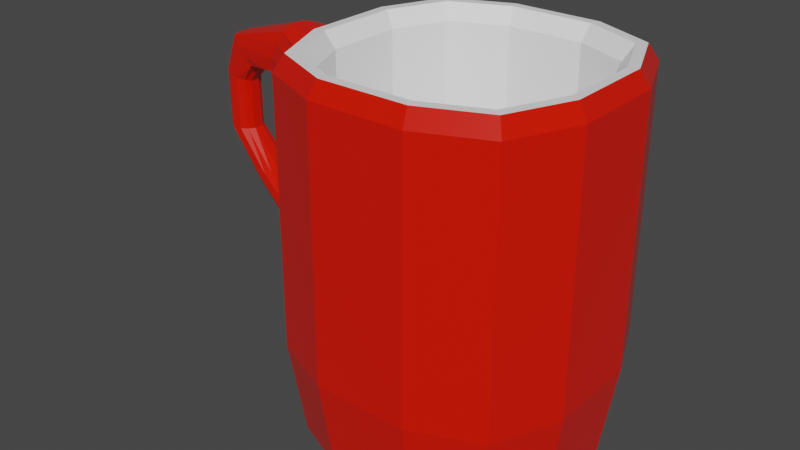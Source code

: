 # Source: DrinkingMug.blend  (saved by Blender 2.93.20; exported with 4.5.12 LTS)
import bpy
from mathutils import Matrix  # noqa: F401  (used for matrix-valued properties, if any)

bpy.ops.wm.read_factory_settings(use_empty=True)
scene = bpy.context.scene
scene.name = 'Scene'

# ---- collections
col_collection = bpy.data.collections.new('Collection'); scene.collection.children.link(col_collection)

# ---- materials (node trees are filled in below, after node groups)
mat_interactivemugmat = bpy.data.materials.new('InteractiveMugMat')
mat_interactivemugmat.use_transparent_shadow = False
mat_mugwhite = bpy.data.materials.new('MugWhite')
mat_mugwhite.use_transparent_shadow = False

# ---- material node trees
mat_interactivemugmat.use_nodes = True; mat_interactivemugmat.node_tree.nodes.clear()
_N = mat_interactivemugmat.node_tree.nodes; _L = mat_interactivemugmat.node_tree.links
n0 = _N.new('ShaderNodeBsdfPrincipled'); n0.name = 'Principled BSDF'; n0.location = (10, 300)
n0.distribution = 'GGX'
n0.subsurface_method = 'BURLEY'
n0.inputs[0].default_value = (0.8, 0.00865, 0.0, 1.0)
n0.inputs[2].default_value = 0.25
n0.inputs[3].default_value = 1.45
n0.inputs[27].default_value = (0.0, 0.0, 0.0, 1.0)
n0.inputs[28].default_value = 1.0
n1 = _N.new('ShaderNodeOutputMaterial'); n1.name = 'Material Output'; n1.location = (300, 300)
_L.new(n0.outputs[0], n1.inputs[0])
n1.is_active_output = True
mat_mugwhite.use_nodes = True; mat_mugwhite.node_tree.nodes.clear()
_N = mat_mugwhite.node_tree.nodes; _L = mat_mugwhite.node_tree.links
n0 = _N.new('ShaderNodeBsdfPrincipled'); n0.name = 'Principled BSDF'; n0.location = (10, 300)
n0.distribution = 'GGX'
n0.subsurface_method = 'BURLEY'
n0.inputs[0].default_value = (1.0, 1.0, 1.0, 1.0)
n0.inputs[2].default_value = 0.25
n0.inputs[3].default_value = 1.45
n0.inputs[27].default_value = (0.0, 0.0, 0.0, 1.0)
n0.inputs[28].default_value = 1.0
n1 = _N.new('ShaderNodeOutputMaterial'); n1.name = 'Material Output'; n1.location = (300, 300)
_L.new(n0.outputs[0], n1.inputs[0])
n1.is_active_output = True

# ---- world
world_world = bpy.data.worlds.new('World'); scene.world = world_world
world_world.use_nodes = True; world_world.node_tree.nodes.clear()
_N = world_world.node_tree.nodes; _L = world_world.node_tree.links
n0 = _N.new('ShaderNodeOutputWorld'); n0.name = 'World Output'; n0.location = (300, 300)
n1 = _N.new('ShaderNodeBackground'); n1.name = 'Background'; n1.location = (10, 300)
n1.inputs[0].default_value = (0.05088, 0.05088, 0.05088, 1.0)
_L.new(n1.outputs[0], n0.inputs[0])
n0.is_active_output = True
world_world.color = (0.05088, 0.05088, 0.05088)
world_world.use_sun_shadow = False
world_world.sun_shadow_jitter_overblur = 0.0

# ---- meshes
me_drinking_mug = bpy.data.meshes.new('Drinking Mug')
me_drinking_mug.from_pydata([(-0.8, -0.8, 0.0), (0.8, -0.8, 0.0), (-0.8, 0.8, 0.0), (0.8, 0.8, 0.0), (-1.0, 0.3333, 0.0), (-1.0, -0.3333, 0.0), (1.0, -0.3333, 0.0), (1.0, 0.3333, 0.0), (-0.3333, -1.0, 0.0), (0.3333, -1.0, 0.0), (0.3333, 1.0, 0.0), (-0.3333, 1.0, 0.0), (0.72, -0.72, 0.07001), (0.3, -0.9, 0.07001), (-0.72, -0.72, 0.07001), (-0.9, -0.3, 0.07001), (-0.8838, -0.8838, 0.7282), (0.8838, -0.8838, 0.7282), (-0.8838, 0.8838, 0.7282), (0.8838, 0.8838, 0.7282), (-1.105, 0.3682, 0.7282), (-1.105, -0.3682, 0.7282), (1.105, -0.3682, 0.7282), (1.105, 0.3682, 0.7282), (-0.3682, -1.105, 0.7282), (0.3682, -1.105, 0.7282), (0.3682, 1.105, 0.7282), (-0.3682, 1.105, 0.7282), (0.707, 0.707, 2.778), (-0.707, 0.707, 2.778), (0.707, -0.707, 2.778), (-0.707, -0.707, 2.778), (-0.8838, -0.8838, 2.778), (0.8838, -0.8838, 2.778), (-0.8838, 0.8838, 2.778), (0.8838, 0.8838, 2.778), (-1.105, 0.3682, 2.778), (-1.105, -0.3682, 2.778), (1.105, -0.3682, 2.778), (1.105, 0.3682, 2.778), (-0.3682, -1.105, 2.778), (0.3682, -1.105, 2.778), (0.3682, 1.105, 2.778), (-0.3682, 1.105, 2.778), (-0.707, -0.707, 0.2163), (0.707, -0.707, 0.2163), (-0.707, 0.707, 0.2163), (0.707, 0.707, 0.2163), (-0.8838, 0.2946, 2.778), (-0.8838, -0.2946, 2.778), (0.8838, -0.2946, 2.778), (0.8838, 0.2946, 2.778), (-0.2946, -0.8838, 2.778), (0.2946, -0.8838, 2.778), (0.2946, 0.8838, 2.778), (-0.2946, 0.8838, 2.778), (-0.8838, 0.2946, 0.2163), (-0.8838, -0.2946, 0.2163), (0.8838, -0.2946, 0.2163), (0.8838, 0.2946, 0.2163), (-0.2946, -0.8838, 0.2163), (0.2946, -0.8838, 0.2163), (0.2946, 0.8838, 0.2163), (-0.2946, 0.8838, 0.2163), (0.2946, -0.2946, 0.2163), (-0.2946, -0.2946, 0.2163), (0.2946, 0.2946, 0.2163), (-0.2946, 0.2946, 0.2163), (0.3682, -1.105, 2.683), (-0.8838, -0.8838, 2.683), (-0.3682, -1.105, 2.683), (-0.8838, 0.8838, 2.683), (-0.3682, 1.105, 2.683), (0.8838, -0.8838, 2.683), (1.105, -0.3682, 2.683), (1.105, 0.3682, 2.683), (0.8838, 0.8838, 2.683), (0.3682, 1.105, 2.683), (-1.13, 0.3314, 2.656), (-1.13, -0.3314, 2.656), (0.7659, 0.7659, 2.9), (0.8249, 0.8249, 2.9), (0.3437, -1.031, 2.9), (0.3191, -0.9574, 2.9), (-1.031, 0.3437, 2.9), (-0.9574, 0.3191, 2.9), (1.031, 0.3437, 2.9), (0.9574, 0.3191, 2.9), (-0.9574, -0.3191, 2.9), (-1.031, -0.3437, 2.9), (-0.7659, -0.7659, 2.9), (-0.8249, -0.8249, 2.9), (-0.3437, -1.031, 2.9), (-0.3191, -0.9574, 2.9), (-0.8249, 0.8249, 2.9), (-0.7659, 0.7659, 2.9), (0.3191, 0.9574, 2.9), (0.3437, 1.031, 2.9), (-0.3437, 1.031, 2.9), (-0.3191, 0.9574, 2.9), (0.7659, -0.7659, 2.9), (0.8249, -0.8249, 2.9), (1.031, -0.3437, 2.9), (0.9574, -0.3191, 2.9), (-0.8838, -0.8838, 2.194), (-0.8838, -0.8838, 1.705), (-0.8838, -0.8838, 1.217), (0.8838, -0.8838, 2.194), (0.8838, -0.8838, 1.705), (0.8838, -0.8838, 1.217), (1.105, 0.3682, 2.194), (1.105, 0.3682, 1.705), (1.105, 0.3682, 1.217), (0.8838, 0.8838, 2.194), (0.8838, 0.8838, 1.705), (0.8838, 0.8838, 1.217), (-1.13, 0.3314, 2.217), (-1.105, 0.3682, 1.705), (-1.105, 0.3682, 1.217), (0.3682, -1.105, 1.217), (0.3682, -1.105, 1.705), (0.3682, -1.105, 2.194), (-0.3682, -1.105, 1.217), (-0.3682, -1.105, 1.705), (-0.3682, -1.105, 2.194), (-0.8838, 0.8838, 1.217), (-0.8838, 0.8838, 1.705), (-0.8838, 0.8838, 2.194), (-0.3682, 1.105, 1.217), (-0.3682, 1.105, 1.705), (-0.3682, 1.105, 2.194), (1.105, -0.3682, 1.217), (1.105, -0.3682, 1.705), (1.105, -0.3682, 2.194), (0.3682, 1.105, 1.217), (0.3682, 1.105, 1.705), (0.3682, 1.105, 2.194), (-1.105, -0.3682, 1.217), (-1.105, -0.3682, 1.705), (-1.13, -0.3314, 2.217), (1.105, 0.1227, 1.054), (1.105, 0.1227, 0.891), (1.105, -0.1227, 1.054), (1.105, -0.1227, 0.891), (-1.644, -0.1591, 2.415), (-1.524, -0.1591, 2.745), (-1.524, 0.1591, 2.745), (-1.644, 0.1591, 2.415), (-0.9, -0.3, 0.0), (-0.72, -0.72, 0.0), (0.3, -0.9, 0.0), (0.72, -0.72, 0.0), (0.9, 0.3, 0.0), (0.72, 0.72, 0.0), (-0.3, 0.9, 0.0), (-0.72, 0.72, 0.0), (-0.9, 0.3, 0.0), (0.9, -0.3, 0.0), (-1.105, -0.3682, 1.054), (-1.105, -0.3682, 0.891), (-0.3, -0.9, 0.0), (0.3, 0.9, 0.0), (-0.3682, 1.105, 1.054), (-0.3682, 1.105, 0.891), (0.9, 0.3, 0.07001), (0.72, 0.72, 0.07001), (-0.3, 0.9, 0.07001), (-0.72, 0.72, 0.07001), (-0.9, 0.3, 0.07001), (0.9, -0.3, 0.07001), (-0.3, -0.3, 0.07001), (-0.3, 0.3, 0.07001), (-0.3, -0.9, 0.07001), (0.3, 0.9, 0.07001), (0.3, -0.3, 0.07001), (0.3, 0.3, 0.07001), (-1.169, 0.06137, 1.095), (-1.169, -0.1657, 1.082), (-1.169, -0.06137, 1.095), (-1.169, 0.06137, 0.8503), (-0.8838, -0.8838, 0.891), (-0.8838, -0.8838, 1.054), (0.8838, 0.8838, 0.891), (0.8838, 0.8838, 1.054), (-1.105, 0.3682, 0.891), (-1.105, 0.3682, 1.054), (-1.169, 0.1657, 0.8625), (-1.169, 0.1657, 1.082), (-1.169, -0.1657, 0.8625), (-1.169, -0.06137, 0.8503), (-0.3682, -1.105, 1.054), (-0.3682, -1.105, 0.891), (-0.8838, 0.8838, 1.054), (-0.8838, 0.8838, 0.891), (0.3682, -1.105, 1.054), (0.3682, -1.105, 0.891), (-1.169, 0.1841, 0.9317), (-1.169, 0.1841, 1.013), (-1.169, -0.1841, 1.013), (-1.169, -0.1841, 0.9317), (-1.0, 0.1111, 0.0), (-1.0, -0.1111, 0.0), (1.0, -0.1111, 0.0), (1.0, 0.1111, 0.0), (-1.105, 0.1227, 0.7282), (-1.105, -0.1227, 0.7282), (1.105, -0.1227, 0.7282), (1.105, 0.1227, 0.7282), (-1.105, 0.1227, 2.778), (-1.105, -0.1227, 2.778), (1.105, -0.1227, 2.778), (1.105, 0.1227, 2.778), (-0.8838, 0.0982, 2.778), (-0.8838, -0.0982, 2.778), (0.8838, -0.0982, 2.778), (0.8838, 0.0982, 2.778), (-0.8838, 0.0982, 0.2163), (-0.8838, -0.0982, 0.2163), (0.8838, -0.0982, 0.2163), (0.8838, 0.0982, 0.2163), (-0.2946, -0.0982, 0.2163), (-0.2946, 0.0982, 0.2163), (0.2946, -0.0982, 0.2163), (0.2946, 0.0982, 0.2163), (-1.105, -0.1227, 2.683), (-1.105, 0.1227, 2.683), (1.105, 0.1227, 2.683), (1.105, -0.1227, 2.683), (-1.031, -0.1146, 2.9), (-1.031, 0.1146, 2.9), (-0.9574, -0.1064, 2.9), (-0.9574, 0.1064, 2.9), (1.031, 0.1146, 2.9), (1.031, -0.1146, 2.9), (0.9574, 0.1064, 2.9), (0.9574, -0.1064, 2.9), (1.105, 0.1227, 1.217), (1.105, -0.1227, 1.217), (1.105, 0.1227, 1.705), (1.105, -0.1227, 1.705), (1.105, 0.1227, 2.194), (1.105, -0.1227, 2.194), (-1.105, -0.1227, 1.217), (-1.105, 0.1227, 1.217), (-1.105, -0.1227, 1.705), (-1.105, 0.1227, 1.705), (-1.105, -0.1227, 2.194), (-1.105, 0.1227, 2.194), (-1.536, -0.05892, 2.769), (-1.536, 0.05892, 2.769), (-1.67, -0.05892, 2.402), (-1.67, 0.05892, 2.402), (-0.9, 0.1, 0.0), (-0.9, -0.1, 0.0), (0.9, -0.1, 0.0), (0.9, 0.1, 0.0), (-0.9, 0.1, 0.07001), (-0.9, -0.1, 0.07001), (0.9, -0.1, 0.07001), (0.9, 0.1, 0.07001), (-0.3, -0.1, 0.07001), (-0.3, 0.1, 0.07001), (0.3, -0.1, 0.07001), (0.3, 0.1, 0.07001), (0.3682, 1.105, 1.054), (0.3682, 1.105, 0.891), (1.105, -0.3682, 1.054), (1.105, -0.3682, 0.891), (0.8838, -0.8838, 0.891), (1.105, 0.3682, 0.891), (0.8838, -0.8838, 1.054), (1.105, 0.3682, 1.054), (0.3682, -1.105, 2.357), (0.3682, -1.105, 2.52), (-0.3682, -1.105, 2.357), (-0.3682, -1.105, 2.52), (-0.8838, 0.8838, 2.357), (-0.8838, 0.8838, 2.52), (-0.3682, 1.105, 2.357), (-0.3682, 1.105, 2.52), (1.105, -0.3682, 2.357), (1.105, -0.3682, 2.52), (0.3682, 1.105, 2.357), (0.3682, 1.105, 2.52), (-1.105, -0.3682, 2.357), (-1.105, -0.3682, 2.52), (-0.8838, -0.8838, 2.52), (-0.8838, -0.8838, 2.357), (0.8838, -0.8838, 2.52), (0.8838, -0.8838, 2.357), (1.105, 0.3682, 2.52), (1.105, 0.3682, 2.357), (0.8838, 0.8838, 2.52), (0.8838, 0.8838, 2.357), (-1.105, 0.3682, 2.52), (-1.105, 0.3682, 2.357), (-1.625, -0.1768, 2.524), (-1.581, -0.1768, 2.647), (-1.581, 0.1768, 2.647), (-1.625, 0.1768, 2.524), (-2.213, 0.08613, 2.298), (-2.24, 0.03648, 2.296), (-2.213, -0.08613, 2.298), (-2.165, -0.1094, 2.273), (1.105, -0.1227, 2.357), (1.105, -0.1227, 2.52), (1.105, 0.1227, 2.357), (1.105, 0.1227, 2.52), (-1.306, -0.0491, 0.9328), (-2.073, 0.1202, 2.604), (-1.226, -0.1326, 1.151), (-1.222, -0.0491, 1.162), (-1.301, -0.1326, 0.9443), (-1.278, -0.1473, 1.009), (-2.093, 0.04451, 2.606), (-2.073, -0.1202, 2.604), (-2.033, -0.1335, 2.527), (-1.306, 0.0491, 0.9328), (-1.301, 0.1326, 0.9443), (-1.25, 0.1473, 1.086), (-1.278, 0.1473, 1.009), (-1.226, 0.1326, 1.151), (-1.222, 0.0491, 1.162), (-1.25, -0.1473, 1.086), (-2.243, -0.03928, 1.842), (-2.033, -0.08484, 1.845), (-1.999, -0.03928, 1.846), (-2.209, -0.08484, 1.842), (-2.161, -0.1178, 1.843), (-2.243, 0.03928, 1.842), (-2.209, 0.08484, 1.842), (-2.08, 0.1178, 1.845), (-2.161, 0.1178, 1.843), (-2.033, 0.08484, 1.845), (-1.999, 0.03928, 1.846), (-2.08, -0.1178, 1.845), (-1.974, 0.1335, 2.449), (-1.912, 0.1202, 2.392), (-1.914, 0.04451, 2.37), (-2.093, -0.04451, 2.606), (-1.912, -0.1202, 2.392), (-1.914, -0.04451, 2.37), (-1.974, -0.1335, 2.449), (-2.033, 0.1335, 2.527), (-2.091, 0.1094, 2.25), (-2.037, 0.08613, 2.242), (-2.016, 0.03648, 2.227), (-2.24, -0.03648, 2.296), (-2.037, -0.08613, 2.242), (-2.016, -0.03648, 2.227), (-2.091, -0.1094, 2.25), (-2.165, 0.1094, 2.273), (-1.926, -0.1007, 1.478), (-1.623, -0.1167, 1.179), (-1.95, 0.04255, 1.474), (-1.637, 0.04583, 1.171), (-1.637, -0.04583, 1.171), (-1.95, -0.04255, 1.474), (-1.5, -0.04583, 1.325), (-1.759, -0.04255, 1.553), (-1.623, 0.1167, 1.179), (-1.926, 0.1007, 1.478), (-1.759, 0.04255, 1.553), (-1.5, 0.04583, 1.325), (-1.514, 0.1167, 1.317), (-1.783, 0.1007, 1.549), (-1.886, -0.1277, 1.5), (-1.592, -0.1375, 1.222), (-1.823, 0.1277, 1.527), (-1.546, 0.1375, 1.274), (-1.592, 0.1375, 1.222), (-1.886, 0.1277, 1.5), (-1.823, -0.1277, 1.527), (-1.546, -0.1375, 1.274), (-1.514, -0.1167, 1.317), (-1.783, -0.1007, 1.549)], [], [(202, 6, 157, 254), (0, 5, 148, 149), (8, 0, 149, 160), (2, 11, 154, 155), (11, 10, 161, 154), (6, 1, 151, 157), (3, 7, 152, 153), (10, 3, 153, 161), (200, 4, 156, 252), (226, 75, 39, 211), (79, 69, 32, 37), (69, 70, 40, 32), (72, 71, 34, 43), (77, 72, 43, 42), (73, 74, 38, 33), (75, 76, 35, 39), (76, 77, 42, 35), (224, 79, 37, 209), (26, 27, 163, 265), (20, 204, 179, 186), (143, 141, 140, 142), (199, 198, 323, 313), (242, 243, 176, 178), (205, 21, 188, 189), (191, 195, 194, 190), (193, 184, 185, 192), (267, 143, 142, 266), (186, 179, 317, 318), (195, 268, 270, 194), (196, 186, 318, 320), (83, 100, 30, 53), (93, 83, 53, 52), (95, 85, 48, 29), (234, 87, 51, 215), (88, 90, 31, 49), (90, 93, 52, 31), (99, 95, 29, 55), (96, 99, 55, 54), (100, 103, 50, 30), (71, 78, 36, 34), (70, 68, 41, 40), (68, 73, 33, 41), (53, 30, 45, 61), (52, 53, 61, 60), (29, 48, 56, 46), (215, 51, 59, 219), (49, 31, 44, 57), (31, 52, 60, 44), (55, 29, 46, 63), (54, 55, 63, 62), (30, 50, 58, 45), (230, 88, 49, 213), (80, 96, 54, 28), (87, 80, 28, 51), (66, 59, 47, 62), (61, 45, 58, 64), (223, 219, 59, 66), (216, 221, 67, 56), (221, 223, 66, 67), (44, 60, 65, 57), (60, 61, 64, 65), (56, 67, 63, 46), (67, 66, 62, 63), (213, 49, 57, 217), (28, 54, 62, 47), (51, 28, 47, 59), (273, 288, 73, 68), (275, 273, 68, 70), (277, 294, 78, 71), (225, 78, 146, 249), (292, 283, 77, 76), (290, 292, 76, 75), (288, 281, 74, 73), (283, 279, 72, 77), (279, 277, 71, 72), (286, 275, 70, 69), (285, 286, 69, 79), (307, 290, 75, 226), (39, 35, 81, 86), (86, 81, 80, 87), (35, 42, 97, 81), (81, 97, 96, 80), (209, 37, 89, 228), (228, 89, 88, 230), (33, 38, 102, 101), (101, 102, 103, 100), (42, 43, 98, 97), (97, 98, 99, 96), (43, 34, 94, 98), (98, 94, 95, 99), (32, 40, 92, 91), (91, 92, 93, 90), (37, 32, 91, 89), (89, 91, 90, 88), (211, 39, 86, 232), (232, 86, 87, 234), (34, 36, 84, 94), (94, 84, 85, 95), (40, 41, 82, 92), (92, 82, 83, 93), (41, 33, 101, 82), (82, 101, 100, 83), (140, 271, 112, 236), (236, 112, 111, 238), (238, 111, 110, 240), (158, 181, 106, 137), (137, 106, 105, 138), (138, 105, 104, 139), (181, 190, 122, 106), (106, 122, 123, 105), (105, 123, 124, 104), (162, 192, 125, 128), (128, 125, 126, 129), (129, 126, 127, 130), (264, 162, 128, 134), (134, 128, 129, 135), (135, 129, 130, 136), (270, 266, 131, 109), (109, 131, 132, 108), (108, 132, 133, 107), (271, 183, 115, 112), (112, 115, 114, 111), (111, 114, 113, 110), (183, 264, 134, 115), (115, 134, 135, 114), (114, 135, 136, 113), (137, 242, 178, 177), (242, 137, 138, 244), (244, 138, 139, 246), (192, 185, 118, 125), (125, 118, 117, 126), (126, 117, 116, 127), (190, 194, 119, 122), (122, 119, 120, 123), (123, 120, 121, 124), (194, 270, 109, 119), (119, 109, 108, 120), (120, 108, 107, 121), (265, 163, 162, 264), (248, 249, 314, 339), (246, 139, 144, 250), (285, 79, 145, 297), (295, 116, 147, 299), (16, 24, 191, 180), (159, 180, 181, 158), (189, 188, 312, 308), (150, 160, 172, 13), (156, 155, 167, 168), (254, 157, 169, 258), (149, 148, 15, 14), (160, 149, 14, 172), (155, 154, 166, 167), (154, 161, 173, 166), (157, 151, 12, 169), (153, 152, 164, 165), (4, 2, 155, 156), (9, 8, 160, 150), (1, 9, 150, 151), (175, 173, 165, 164), (13, 174, 169, 12), (263, 175, 164, 259), (256, 168, 171, 261), (261, 171, 175, 263), (14, 15, 170, 172), (172, 170, 174, 13), (168, 167, 166, 171), (171, 166, 173, 175), (151, 150, 13, 12), (252, 156, 168, 256), (161, 153, 165, 173), (180, 191, 190, 181), (182, 265, 264, 183), (207, 23, 269, 141), (20, 4, 200, 204), (9, 1, 17, 25), (198, 177, 310, 323), (8, 9, 25, 24), (25, 17, 268, 195), (2, 4, 20, 18), (176, 187, 321, 322), (203, 7, 23, 207), (22, 206, 143, 267), (5, 0, 16, 21), (18, 20, 184, 193), (0, 8, 24, 16), (24, 25, 195, 191), (11, 2, 18, 27), (179, 189, 308, 317), (10, 11, 27, 26), (204, 205, 189, 179), (1, 6, 22, 17), (187, 197, 319, 321), (7, 3, 19, 23), (206, 207, 141, 143), (3, 10, 26, 19), (158, 137, 177, 198), (21, 16, 180, 159), (201, 5, 21, 205), (159, 158, 198, 199), (185, 184, 196, 197), (6, 202, 206, 22), (202, 203, 207, 206), (268, 267, 266, 270), (269, 182, 183, 271), (178, 176, 322, 311), (17, 22, 267, 268), (148, 253, 257, 15), (253, 252, 256, 257), (170, 260, 262, 174), (260, 261, 263, 262), (15, 257, 260, 170), (257, 256, 261, 260), (174, 262, 258, 169), (262, 263, 259, 258), (152, 255, 259, 164), (255, 254, 258, 259), (141, 269, 271, 140), (19, 26, 265, 182), (27, 18, 193, 163), (201, 205, 204, 200), (116, 247, 251, 147), (247, 246, 250, 251), (299, 147, 337, 336), (146, 298, 343, 309), (163, 193, 192, 162), (23, 19, 182, 269), (117, 245, 247, 116), (245, 244, 246, 247), (118, 243, 245, 117), (243, 242, 244, 245), (243, 118, 187, 176), (184, 20, 186, 196), (132, 239, 241, 133), (239, 238, 240, 241), (131, 237, 239, 132), (237, 236, 238, 239), (266, 142, 237, 131), (142, 140, 236, 237), (102, 233, 235, 103), (233, 232, 234, 235), (38, 210, 233, 102), (210, 211, 232, 233), (84, 229, 231, 85), (229, 228, 230, 231), (36, 208, 229, 84), (208, 209, 228, 229), (281, 305, 227, 74), (305, 307, 226, 227), (79, 224, 248, 145), (224, 225, 249, 248), (48, 212, 216, 56), (212, 213, 217, 216), (65, 64, 222, 220), (220, 222, 223, 221), (57, 65, 220, 217), (217, 220, 221, 216), (64, 58, 218, 222), (222, 218, 219, 223), (85, 231, 212, 48), (231, 230, 213, 212), (50, 214, 218, 58), (214, 215, 219, 218), (103, 235, 214, 50), (235, 234, 215, 214), (21, 159, 199, 188), (118, 185, 197, 187), (78, 225, 208, 36), (225, 224, 209, 208), (74, 227, 210, 38), (227, 226, 211, 210), (5, 201, 253, 148), (201, 200, 252, 253), (7, 203, 255, 152), (203, 202, 254, 255), (241, 240, 306, 304), (304, 306, 307, 305), (133, 241, 304, 280), (280, 304, 305, 281), (145, 248, 339, 315), (249, 146, 309, 314), (251, 250, 341, 338), (296, 297, 316, 342), (78, 294, 298, 146), (294, 295, 299, 298), (139, 284, 296, 144), (284, 285, 297, 296), (250, 144, 340, 341), (297, 145, 315, 316), (240, 110, 291, 306), (306, 291, 290, 307), (139, 104, 287, 284), (284, 287, 286, 285), (104, 124, 274, 287), (287, 274, 275, 286), (130, 127, 276, 278), (278, 276, 277, 279), (136, 130, 278, 282), (282, 278, 279, 283), (107, 133, 280, 289), (289, 280, 281, 288), (110, 113, 293, 291), (291, 293, 292, 290), (113, 136, 282, 293), (293, 282, 283, 292), (127, 116, 295, 276), (276, 295, 294, 277), (124, 121, 272, 274), (274, 272, 273, 275), (121, 107, 289, 272), (272, 289, 288, 273), (359, 362, 334, 326), (354, 357, 324, 329), (365, 368, 331, 333), (375, 359, 326, 325), (371, 361, 330, 332), (362, 365, 333, 334), (366, 372, 335, 328), (368, 371, 332, 331), (372, 375, 325, 335), (197, 196, 320, 319), (188, 199, 313, 312), (177, 178, 311, 310), (333, 331, 344, 345), (331, 332, 351, 344), (330, 329, 301, 300), (346, 349, 326, 334), (302, 347, 324, 327), (329, 324, 347, 301), (351, 332, 330, 300), (326, 349, 348, 325), (346, 334, 333, 345), (352, 366, 328, 327), (361, 354, 329, 330), (357, 352, 327, 324), (339, 314, 301, 347), (314, 309, 300, 301), (342, 316, 303, 350), (315, 339, 347, 302), (338, 341, 349, 346), (316, 315, 302, 303), (340, 342, 350, 348), (337, 338, 346, 345), (343, 336, 344, 351), (298, 299, 336, 343), (144, 296, 342, 340), (147, 251, 338, 337), (303, 328, 335, 350), (303, 302, 327, 328), (350, 335, 325, 348), (309, 343, 351, 300), (336, 337, 345, 344), (341, 340, 348, 349), (308, 312, 353, 356), (356, 353, 352, 357), (318, 317, 355, 360), (360, 355, 354, 361), (312, 313, 367, 353), (353, 367, 366, 352), (323, 310, 374, 373), (373, 374, 375, 372), (319, 320, 370, 369), (369, 370, 371, 368), (313, 323, 373, 367), (367, 373, 372, 366), (322, 321, 364, 363), (363, 364, 365, 362), (320, 318, 360, 370), (370, 360, 361, 371), (310, 311, 358, 374), (374, 358, 359, 375), (321, 319, 369, 364), (364, 369, 368, 365), (317, 308, 356, 355), (355, 356, 357, 354), (311, 322, 363, 358), (358, 363, 362, 359)])
me_drinking_mug.polygons.foreach_set('material_index', [1, 1, 1, 1, 1, 1, 1, 1, 1, 0, 0, 0, 0, 0, 0, 0, 0, 0, 0, 0, 0, 0, 0, 0, 0, 0, 0, 0, 0, 0, 1, 1, 1, 1, 1, 1, 1, 1, 1, 0, 0, 0, 1, 1, 1, 1, 1, 1, 1, 1, 1, 1, 1, 1, 1, 1, 1, 1, 1, 1, 1, 1, 1, 1, 1, 1, 0, 0, 0, 0, 0, 0, 0, 0, 0, 0, 0, 0, 0, 1, 0, 1, 0, 1, 0, 1, 0, 1, 0, 1, 0, 1, 0, 1, 0, 1, 0, 1, 0, 1, 0, 1, 0, 0, 0, 0, 0, 0, 0, 0, 0, 0, 0, 0, 0, 0, 0, 0, 0, 0, 0, 0, 0, 0, 0, 0, 0, 0, 0, 0, 0, 0, 0, 0, 0, 0, 0, 0, 0, 0, 0, 0, 0, 0, 0, 0, 0, 0, 0, 0, 0, 0, 0, 0, 0, 1, 1, 1, 0, 0, 0, 0, 0, 0, 0, 0, 0, 0, 0, 0, 0, 0, 0, 0, 0, 0, 0, 0, 0, 0, 0, 0, 0, 0, 0, 0, 0, 0, 0, 0, 0, 0, 0, 0, 0, 0, 0, 0, 0, 0, 0, 0, 0, 0, 0, 0, 0, 0, 0, 0, 0, 0, 0, 0, 0, 0, 0, 0, 0, 0, 0, 0, 0, 0, 0, 0, 0, 0, 0, 0, 0, 0, 0, 0, 0, 0, 0, 0, 1, 1, 0, 0, 1, 1, 0, 0, 0, 0, 0, 0, 1, 1, 1, 1, 1, 1, 1, 1, 1, 1, 1, 1, 1, 1, 0, 0, 0, 0, 0, 0, 1, 1, 1, 1, 0, 0, 0, 0, 0, 0, 0, 0, 0, 0, 0, 0, 0, 0, 0, 0, 0, 0, 0, 0, 0, 0, 0, 0, 0, 0, 0, 0, 0, 0, 0, 0, 0, 0, 0, 0, 0, 0, 0, 0, 0, 0, 0, 0, 0, 0, 0, 0, 0, 0, 0, 0, 0, 0, 0, 0, 0, 0, 0, 0, 0, 0, 0, 0, 0, 0, 0, 0, 0, 0, 0, 0, 0, 0, 0, 0, 0, 0, 0, 0, 0, 0, 0, 0, 0, 0, 0, 0, 0, 0, 0, 0, 0, 0, 0, 0, 0, 0, 0, 0, 0, 0])
_uv = me_drinking_mug.uv_layers.new(name='UVMap')
_uv.uv.foreach_set('vector', [1.0, 0.4444, 1.0, 0.3333, 1.0, 0.3333, 1.0, 0.4444, 0.0, 0.0, 0.0, 0.3333, 0.0, 0.3333, 0.0, 0.0, 0.3333, 0.0, 0.0, 0.0, 0.0, 0.0, 0.3333, 0.0, 0.0, 1.0, 0.3333, 1.0, 0.3333, 1.0, 0.0, 1.0, 0.3333, 1.0, 0.6667, 1.0, 0.6667, 1.0, 0.3333, 1.0, 1.0, 0.3333, 1.0, 0.0, 1.0, 0.0, 1.0, 0.3333, 1.0, 1.0, 1.0, 0.6667, 1.0, 0.6667, 1.0, 1.0, 0.6667, 1.0, 1.0, 1.0, 1.0, 1.0, 0.6667, 1.0, 0.0, 0.5556, 0.0, 0.6667, 0.0, 0.6667, 0.0, 0.5556, 1.0, 0.5556, 1.0, 0.6667, 1.0, 0.6667, 1.0, 0.5556, 0.0, 0.3333, 0.0, 0.0, 0.0, 0.0, 0.0, 0.3333, 0.0, 0.0, 0.3333, 0.0, 0.3333, 0.0, 0.0, 0.0, 0.3333, 1.0, 0.0, 1.0, 0.0, 1.0, 0.3333, 1.0, 0.6667, 1.0, 0.3333, 1.0, 0.3333, 1.0, 0.6667, 1.0, 1.0, 0.0, 1.0, 0.3333, 1.0, 0.3333, 1.0, 0.0, 1.0, 0.6667, 1.0, 1.0, 1.0, 1.0, 1.0, 0.6667, 1.0, 1.0, 0.6667, 1.0, 0.6667, 1.0, 1.0, 1.0, 0.0, 0.4444, 0.0, 0.3333, 0.0, 0.3333, 0.0, 0.4444, 0.6667, 1.0, 0.3333, 1.0, 0.3333, 1.0, 0.6667, 1.0, 0.0, 0.6667, 0.0, 0.5556, 0.0, 0.5556, 0.0, 0.6667, 1.0, 0.4444, 1.0, 0.5556, 1.0, 0.5556, 1.0, 0.4444, 0.0, 0.3333, 0.0, 0.3333, 0.0, 0.3333, 0.0, 0.3333, 0.0, 0.4444, 0.0, 0.5556, 0.0, 0.5556, 0.0, 0.4444, 0.0, 0.4444, 0.0, 0.3333, 0.0, 0.3333, 0.0, 0.4444, 0.3333, 0.0, 0.6667, 0.0, 0.6667, 0.0, 0.3333, 0.0, 0.0, 1.0, 0.0, 0.6667, 0.0, 0.6667, 0.0, 1.0, 1.0, 0.3333, 1.0, 0.4444, 1.0, 0.4444, 1.0, 0.3333, 0.0, 0.6667, 0.0, 0.5556, 0.0, 0.5556, 0.0, 0.6667, 0.6667, 0.0, 1.0, 0.0, 1.0, 0.0, 0.6667, 0.0, 0.0, 0.6667, 0.0, 0.6667, 0.0, 0.6667, 0.0, 0.6667, 0.6667, 0.0, 1.0, 0.0, 1.0, 0.0, 0.6667, 0.0, 0.3333, 0.0, 0.6667, 0.0, 0.6667, 0.0, 0.3333, 0.0, 0.0, 1.0, 0.0, 0.6667, 0.0, 0.6667, 0.0, 1.0, 1.0, 0.5556, 1.0, 0.6667, 1.0, 0.6667, 1.0, 0.5556, 0.0, 0.3333, 0.0, 0.0, 0.0, 0.0, 0.0, 0.3333, 0.0, 0.0, 0.3333, 0.0, 0.3333, 0.0, 0.0, 0.0, 0.3333, 1.0, 0.0, 1.0, 0.0, 1.0, 0.3333, 1.0, 0.6667, 1.0, 0.3333, 1.0, 0.3333, 1.0, 0.6667, 1.0, 1.0, 0.0, 1.0, 0.3333, 1.0, 0.3333, 1.0, 0.0, 0.0, 1.0, 0.0, 0.6667, 0.0, 0.6667, 0.0, 1.0, 0.3333, 0.0, 0.6667, 0.0, 0.6667, 0.0, 0.3333, 0.0, 0.6667, 0.0, 1.0, 0.0, 1.0, 0.0, 0.6667, 0.0, 0.6667, 0.0, 1.0, 0.0, 1.0, 0.0, 0.6667, 0.0, 0.3333, 0.0, 0.6667, 0.0, 0.6667, 0.0, 0.3333, 0.0, 0.0, 1.0, 0.0, 0.6667, 0.0, 0.6667, 0.0, 1.0, 1.0, 0.5556, 1.0, 0.6667, 1.0, 0.6667, 1.0, 0.5556, 0.0, 0.3333, 0.0, 0.0, 0.0, 0.0, 0.0, 0.3333, 0.0, 0.0, 0.3333, 0.0, 0.3333, 0.0, 0.0, 0.0, 0.3333, 1.0, 0.0, 1.0, 0.0, 1.0, 0.3333, 1.0, 0.6667, 1.0, 0.3333, 1.0, 0.3333, 1.0, 0.6667, 1.0, 1.0, 0.0, 1.0, 0.3333, 1.0, 0.3333, 1.0, 0.0, 0.0, 0.4444, 0.0, 0.3333, 0.0, 0.3333, 0.0, 0.4444, 1.0, 1.0, 0.6667, 1.0, 0.6667, 1.0, 1.0, 1.0, 1.0, 0.6667, 1.0, 1.0, 1.0, 1.0, 1.0, 0.6667, 0.6667, 0.6667, 1.0, 0.6667, 1.0, 1.0, 0.6667, 1.0, 0.6667, 0.0, 1.0, 0.0, 1.0, 0.3333, 0.6667, 0.3333, 0.6667, 0.5556, 1.0, 0.5556, 1.0, 0.6667, 0.6667, 0.6667, 0.0, 0.5556, 0.3333, 0.5556, 0.3333, 0.6667, 0.0, 0.6667, 0.3333, 0.5556, 0.6667, 0.5556, 0.6667, 0.6667, 0.3333, 0.6667, 0.0, 0.0, 0.3333, 0.0, 0.3333, 0.3333, 0.0, 0.3333, 0.3333, 0.0, 0.6667, 0.0, 0.6667, 0.3333, 0.3333, 0.3333, 0.0, 0.6667, 0.3333, 0.6667, 0.3333, 1.0, 0.0, 1.0, 0.3333, 0.6667, 0.6667, 0.6667, 0.6667, 1.0, 0.3333, 1.0, 0.0, 0.4444, 0.0, 0.3333, 0.0, 0.3333, 0.0, 0.4444, 1.0, 1.0, 0.6667, 1.0, 0.6667, 1.0, 1.0, 1.0, 1.0, 0.6667, 1.0, 1.0, 1.0, 1.0, 1.0, 0.6667, 0.6667, 0.0, 1.0, 0.0, 1.0, 0.0, 0.6667, 0.0, 0.3333, 0.0, 0.6667, 0.0, 0.6667, 0.0, 0.3333, 0.0, 0.0, 1.0, 0.0, 0.6667, 0.0, 0.6667, 0.0, 1.0, 0.0, 0.5556, 0.0, 0.6667, 0.0, 0.6667, 0.0, 0.5556, 1.0, 1.0, 0.6667, 1.0, 0.6667, 1.0, 1.0, 1.0, 1.0, 0.6667, 1.0, 1.0, 1.0, 1.0, 1.0, 0.6667, 1.0, 0.0, 1.0, 0.3333, 1.0, 0.3333, 1.0, 0.0, 0.6667, 1.0, 0.3333, 1.0, 0.3333, 1.0, 0.6667, 1.0, 0.3333, 1.0, 0.0, 1.0, 0.0, 1.0, 0.3333, 1.0, 0.0, 0.0, 0.3333, 0.0, 0.3333, 0.0, 0.0, 0.0, 0.0, 0.3333, 0.0, 0.0, 0.0, 0.0, 0.0, 0.3333, 1.0, 0.5556, 1.0, 0.6667, 1.0, 0.6667, 1.0, 0.5556, 1.0, 0.6667, 1.0, 1.0, 1.0, 1.0, 1.0, 0.6667, 1.0, 0.6667, 1.0, 1.0, 1.0, 1.0, 1.0, 0.6667, 1.0, 1.0, 0.6667, 1.0, 0.6667, 1.0, 1.0, 1.0, 1.0, 1.0, 0.6667, 1.0, 0.6667, 1.0, 1.0, 1.0, 0.0, 0.4444, 0.0, 0.3333, 0.0, 0.3333, 0.0, 0.4444, 0.0, 0.4444, 0.0, 0.3333, 0.0, 0.3333, 0.0, 0.4444, 1.0, 0.0, 1.0, 0.3333, 1.0, 0.3333, 1.0, 0.0, 1.0, 0.0, 1.0, 0.3333, 1.0, 0.3333, 1.0, 0.0, 0.6667, 1.0, 0.3333, 1.0, 0.3333, 1.0, 0.6667, 1.0, 0.6667, 1.0, 0.3333, 1.0, 0.3333, 1.0, 0.6667, 1.0, 0.3333, 1.0, 0.0, 1.0, 0.0, 1.0, 0.3333, 1.0, 0.3333, 1.0, 0.0, 1.0, 0.0, 1.0, 0.3333, 1.0, 0.0, 0.0, 0.3333, 0.0, 0.3333, 0.0, 0.0, 0.0, 0.0, 0.0, 0.3333, 0.0, 0.3333, 0.0, 0.0, 0.0, 0.0, 0.3333, 0.0, 0.0, 0.0, 0.0, 0.0, 0.3333, 0.0, 0.3333, 0.0, 0.0, 0.0, 0.0, 0.0, 0.3333, 1.0, 0.5556, 1.0, 0.6667, 1.0, 0.6667, 1.0, 0.5556, 1.0, 0.5556, 1.0, 0.6667, 1.0, 0.6667, 1.0, 0.5556, 0.0, 1.0, 0.0, 0.6667, 0.0, 0.6667, 0.0, 1.0, 0.0, 1.0, 0.0, 0.6667, 0.0, 0.6667, 0.0, 1.0, 0.3333, 0.0, 0.6667, 0.0, 0.6667, 0.0, 0.3333, 0.0, 0.3333, 0.0, 0.6667, 0.0, 0.6667, 0.0, 0.3333, 0.0, 0.6667, 0.0, 1.0, 0.0, 1.0, 0.0, 0.6667, 0.0, 0.6667, 0.0, 1.0, 0.0, 1.0, 0.0, 0.6667, 0.0, 1.0, 0.5556, 1.0, 0.6667, 1.0, 0.6667, 1.0, 0.5556, 1.0, 0.5556, 1.0, 0.6667, 1.0, 0.6667, 1.0, 0.5556, 1.0, 0.5556, 1.0, 0.6667, 1.0, 0.6667, 1.0, 0.5556, 0.0, 0.3333, 0.0, 0.0, 0.0, 0.0, 0.0, 0.3333, 0.0, 0.3333, 0.0, 0.0, 0.0, 0.0, 0.0, 0.3333, 0.0, 0.3333, 0.0, 0.0, 0.0, 0.0, 0.0, 0.3333, 0.0, 0.0, 0.3333, 0.0, 0.3333, 0.0, 0.0, 0.0, 0.0, 0.0, 0.3333, 0.0, 0.3333, 0.0, 0.0, 0.0, 0.0, 0.0, 0.3333, 0.0, 0.3333, 0.0, 0.0, 0.0, 0.3333, 1.0, 0.0, 1.0, 0.0, 1.0, 0.3333, 1.0, 0.3333, 1.0, 0.0, 1.0, 0.0, 1.0, 0.3333, 1.0, 0.3333, 1.0, 0.0, 1.0, 0.0, 1.0, 0.3333, 1.0, 0.6667, 1.0, 0.3333, 1.0, 0.3333, 1.0, 0.6667, 1.0, 0.6667, 1.0, 0.3333, 1.0, 0.3333, 1.0, 0.6667, 1.0, 0.6667, 1.0, 0.3333, 1.0, 0.3333, 1.0, 0.6667, 1.0, 1.0, 0.0, 1.0, 0.3333, 1.0, 0.3333, 1.0, 0.0, 1.0, 0.0, 1.0, 0.3333, 1.0, 0.3333, 1.0, 0.0, 1.0, 0.0, 1.0, 0.3333, 1.0, 0.3333, 1.0, 0.0, 1.0, 0.6667, 1.0, 1.0, 1.0, 1.0, 1.0, 0.6667, 1.0, 0.6667, 1.0, 1.0, 1.0, 1.0, 1.0, 0.6667, 1.0, 0.6667, 1.0, 1.0, 1.0, 1.0, 1.0, 0.6667, 1.0, 1.0, 0.6667, 1.0, 0.6667, 1.0, 1.0, 1.0, 1.0, 1.0, 0.6667, 1.0, 0.6667, 1.0, 1.0, 1.0, 1.0, 1.0, 0.6667, 1.0, 0.6667, 1.0, 1.0, 1.0, 0.0, 0.3333, 0.0, 0.4444, 0.0, 0.4444, 0.0, 0.3333, 0.0, 0.4444, 0.0, 0.3333, 0.0, 0.3333, 0.0, 0.4444, 0.0, 0.4444, 0.0, 0.3333, 0.0, 0.3333, 0.0, 0.4444, 0.0, 1.0, 0.0, 0.6667, 0.0, 0.6667, 0.0, 1.0, 0.0, 1.0, 0.0, 0.6667, 0.0, 0.6667, 0.0, 1.0, 0.0, 1.0, 0.0, 0.6667, 0.0, 0.6667, 0.0, 1.0, 0.3333, 0.0, 0.6667, 0.0, 0.6667, 0.0, 0.3333, 0.0, 0.3333, 0.0, 0.6667, 0.0, 0.6667, 0.0, 0.3333, 0.0, 0.3333, 0.0, 0.6667, 0.0, 0.6667, 0.0, 0.3333, 0.0, 0.6667, 0.0, 1.0, 0.0, 1.0, 0.0, 0.6667, 0.0, 0.6667, 0.0, 1.0, 0.0, 1.0, 0.0, 0.6667, 0.0, 0.6667, 0.0, 1.0, 0.0, 1.0, 0.0, 0.6667, 0.0, 0.6667, 1.0, 0.3333, 1.0, 0.3333, 1.0, 0.6667, 1.0, 0.0, 0.4444, 0.0, 0.5556, 0.0, 0.5556, 0.0, 0.4444, 0.0, 0.4444, 0.0, 0.3333, 0.0, 0.3333, 0.0, 0.4444, 0.0, 0.3333, 0.0, 0.3333, 0.0, 0.3333, 0.0, 0.3333, 0.0, 0.6667, 0.0, 0.6667, 0.0, 0.6667, 0.0, 0.6667, 0.0, 0.0, 0.3333, 0.0, 0.3333, 0.0, 0.0, 0.0, 0.0, 0.3333, 0.0, 0.0, 0.0, 0.0, 0.0, 0.3333, 0.0, 0.4444, 0.0, 0.3333, 0.0, 0.3333, 0.0, 0.4444, 0.6667, 0.0, 0.3333, 0.0, 0.3333, 0.0, 0.6667, 0.0, 0.0, 0.6667, 0.0, 1.0, 0.0, 1.0, 0.0, 0.6667, 1.0, 0.4444, 1.0, 0.3333, 1.0, 0.3333, 1.0, 0.4444, 0.0, 0.0, 0.0, 0.3333, 0.0, 0.3333, 0.0, 0.0, 0.3333, 0.0, 0.0, 0.0, 0.0, 0.0, 0.3333, 0.0, 0.0, 1.0, 0.3333, 1.0, 0.3333, 1.0, 0.0, 1.0, 0.3333, 1.0, 0.6667, 1.0, 0.6667, 1.0, 0.3333, 1.0, 1.0, 0.3333, 1.0, 0.0, 1.0, 0.0, 1.0, 0.3333, 1.0, 1.0, 1.0, 0.6667, 1.0, 0.6667, 1.0, 1.0, 0.0, 0.6667, 0.0, 1.0, 0.0, 1.0, 0.0, 0.6667, 0.6667, 0.0, 0.3333, 0.0, 0.3333, 0.0, 0.6667, 0.0, 1.0, 0.0, 0.6667, 0.0, 0.6667, 0.0, 1.0, 0.0, 0.6667, 0.6667, 0.6667, 1.0, 1.0, 1.0, 1.0, 0.6667, 0.6667, 0.0, 0.6667, 0.3333, 1.0, 0.3333, 1.0, 0.0, 0.6667, 0.5556, 0.6667, 0.6667, 1.0, 0.6667, 1.0, 0.5556, 0.0, 0.5556, 0.0, 0.6667, 0.3333, 0.6667, 0.3333, 0.5556, 0.3333, 0.5556, 0.3333, 0.6667, 0.6667, 0.6667, 0.6667, 0.5556, 0.0, 0.0, 0.0, 0.3333, 0.3333, 0.3333, 0.3333, 0.0, 0.3333, 0.0, 0.3333, 0.3333, 0.6667, 0.3333, 0.6667, 0.0, 0.0, 0.6667, 0.0, 1.0, 0.3333, 1.0, 0.3333, 0.6667, 0.3333, 0.6667, 0.3333, 1.0, 0.6667, 1.0, 0.6667, 0.6667, 1.0, 0.0, 0.6667, 0.0, 0.6667, 0.0, 1.0, 0.0, 0.0, 0.5556, 0.0, 0.6667, 0.0, 0.6667, 0.0, 0.5556, 0.6667, 1.0, 1.0, 1.0, 1.0, 1.0, 0.6667, 1.0, 0.0, 0.0, 0.3333, 0.0, 0.3333, 0.0, 0.0, 0.0, 1.0, 1.0, 0.6667, 1.0, 0.6667, 1.0, 1.0, 1.0, 1.0, 0.5556, 1.0, 0.6667, 1.0, 0.6667, 1.0, 0.5556, 0.0, 0.6667, 0.0, 0.6667, 0.0, 0.5556, 0.0, 0.5556, 0.6667, 0.0, 1.0, 0.0, 1.0, 0.0, 0.6667, 0.0, 0.0, 0.3333, 0.0, 0.3333, 0.0, 0.3333, 0.0, 0.3333, 0.3333, 0.0, 0.6667, 0.0, 0.6667, 0.0, 0.3333, 0.0, 0.6667, 0.0, 1.0, 0.0, 1.0, 0.0, 0.6667, 0.0, 0.0, 1.0, 0.0, 0.6667, 0.0, 0.6667, 0.0, 1.0, 0.0, 0.5556, 0.0, 0.6667, 0.0, 0.6667, 0.0, 0.5556, 1.0, 0.5556, 1.0, 0.6667, 1.0, 0.6667, 1.0, 0.5556, 1.0, 0.3333, 1.0, 0.4444, 1.0, 0.4444, 1.0, 0.3333, 0.0, 0.3333, 0.0, 0.0, 0.0, 0.0, 0.0, 0.3333, 0.0, 1.0, 0.0, 0.6667, 0.0, 0.6667, 0.0, 1.0, 0.0, 0.0, 0.3333, 0.0, 0.3333, 0.0, 0.0, 0.0, 0.3333, 0.0, 0.6667, 0.0, 0.6667, 0.0, 0.3333, 0.0, 0.3333, 1.0, 0.0, 1.0, 0.0, 1.0, 0.3333, 1.0, 0.0, 0.5556, 0.0, 0.4444, 0.0, 0.4444, 0.0, 0.5556, 0.6667, 1.0, 0.3333, 1.0, 0.3333, 1.0, 0.6667, 1.0, 0.0, 0.5556, 0.0, 0.4444, 0.0, 0.4444, 0.0, 0.5556, 1.0, 0.0, 1.0, 0.3333, 1.0, 0.3333, 1.0, 0.0, 0.0, 0.6667, 0.0, 0.6667, 0.0, 0.6667, 0.0, 0.6667, 1.0, 0.6667, 1.0, 1.0, 1.0, 1.0, 1.0, 0.6667, 1.0, 0.4444, 1.0, 0.5556, 1.0, 0.5556, 1.0, 0.4444, 1.0, 1.0, 0.6667, 1.0, 0.6667, 1.0, 1.0, 1.0, 0.0, 0.3333, 0.0, 0.3333, 0.0, 0.3333, 0.0, 0.3333, 0.0, 0.3333, 0.0, 0.0, 0.0, 0.0, 0.0, 0.3333, 0.0, 0.4444, 0.0, 0.3333, 0.0, 0.3333, 0.0, 0.4444, 0.0, 0.3333, 0.0, 0.3333, 0.0, 0.3333, 0.0, 0.3333, 0.0, 0.6667, 0.0, 0.6667, 0.0, 0.6667, 0.0, 0.6667, 1.0, 0.3333, 1.0, 0.4444, 1.0, 0.4444, 1.0, 0.3333, 1.0, 0.4444, 1.0, 0.5556, 1.0, 0.5556, 1.0, 0.4444, 1.0, 0.0, 1.0, 0.3333, 1.0, 0.3333, 1.0, 0.0, 1.0, 0.6667, 1.0, 1.0, 1.0, 1.0, 1.0, 0.6667, 0.0, 0.4444, 0.0, 0.5556, 0.0, 0.5556, 0.0, 0.4444, 1.0, 0.0, 1.0, 0.3333, 1.0, 0.3333, 1.0, 0.0, 0.0, 0.3333, 0.0, 0.4444, 0.0, 0.4444, 0.0, 0.3333, 0.0, 0.4444, 0.0, 0.5556, 0.0, 0.5556, 0.0, 0.4444, 0.3333, 0.3333, 0.3333, 0.4444, 0.6667, 0.4444, 0.6667, 0.3333, 0.3333, 0.4444, 0.3333, 0.5556, 0.6667, 0.5556, 0.6667, 0.4444, 0.0, 0.3333, 0.0, 0.4444, 0.3333, 0.4444, 0.3333, 0.3333, 0.0, 0.4444, 0.0, 0.5556, 0.3333, 0.5556, 0.3333, 0.4444, 0.6667, 0.3333, 0.6667, 0.4444, 1.0, 0.4444, 1.0, 0.3333, 0.6667, 0.4444, 0.6667, 0.5556, 1.0, 0.5556, 1.0, 0.4444, 1.0, 0.6667, 1.0, 0.5556, 1.0, 0.5556, 1.0, 0.6667, 1.0, 0.5556, 1.0, 0.4444, 1.0, 0.4444, 1.0, 0.5556, 1.0, 0.5556, 1.0, 0.6667, 1.0, 0.6667, 1.0, 0.5556, 1.0, 1.0, 0.6667, 1.0, 0.6667, 1.0, 1.0, 1.0, 0.3333, 1.0, 0.0, 1.0, 0.0, 1.0, 0.3333, 1.0, 0.0, 0.4444, 0.0, 0.4444, 0.0, 0.5556, 0.0, 0.5556, 0.0, 0.6667, 0.0, 0.5556, 0.0, 0.5556, 0.0, 0.6667, 0.0, 0.5556, 0.0, 0.4444, 0.0, 0.4444, 0.0, 0.5556, 0.0, 0.6667, 0.0, 0.6667, 0.0, 0.6667, 0.0, 0.6667, 0.0, 0.6667, 0.0, 0.6667, 0.0, 0.6667, 0.0, 0.6667, 0.3333, 1.0, 0.0, 1.0, 0.0, 1.0, 0.3333, 1.0, 1.0, 0.6667, 1.0, 1.0, 1.0, 1.0, 1.0, 0.6667, 0.0, 0.6667, 0.0, 0.5556, 0.0, 0.5556, 0.0, 0.6667, 0.0, 0.5556, 0.0, 0.4444, 0.0, 0.4444, 0.0, 0.5556, 0.0, 0.6667, 0.0, 0.5556, 0.0, 0.5556, 0.0, 0.6667, 0.0, 0.5556, 0.0, 0.4444, 0.0, 0.4444, 0.0, 0.5556, 0.0, 0.5556, 0.0, 0.6667, 0.0, 0.6667, 0.0, 0.5556, 0.0, 0.6667, 0.0, 0.6667, 0.0, 0.6667, 0.0, 0.6667, 1.0, 0.3333, 1.0, 0.4444, 1.0, 0.4444, 1.0, 0.3333, 1.0, 0.4444, 1.0, 0.5556, 1.0, 0.5556, 1.0, 0.4444, 1.0, 0.3333, 1.0, 0.4444, 1.0, 0.4444, 1.0, 0.3333, 1.0, 0.4444, 1.0, 0.5556, 1.0, 0.5556, 1.0, 0.4444, 1.0, 0.3333, 1.0, 0.4444, 1.0, 0.4444, 1.0, 0.3333, 1.0, 0.4444, 1.0, 0.5556, 1.0, 0.5556, 1.0, 0.4444, 1.0, 0.3333, 1.0, 0.4444, 1.0, 0.4444, 1.0, 0.3333, 1.0, 0.4444, 1.0, 0.5556, 1.0, 0.5556, 1.0, 0.4444, 1.0, 0.3333, 1.0, 0.4444, 1.0, 0.4444, 1.0, 0.3333, 1.0, 0.4444, 1.0, 0.5556, 1.0, 0.5556, 1.0, 0.4444, 0.0, 0.6667, 0.0, 0.5556, 0.0, 0.5556, 0.0, 0.6667, 0.0, 0.5556, 0.0, 0.4444, 0.0, 0.4444, 0.0, 0.5556, 0.0, 0.6667, 0.0, 0.5556, 0.0, 0.5556, 0.0, 0.6667, 0.0, 0.5556, 0.0, 0.4444, 0.0, 0.4444, 0.0, 0.5556, 1.0, 0.3333, 1.0, 0.4444, 1.0, 0.4444, 1.0, 0.3333, 1.0, 0.4444, 1.0, 0.5556, 1.0, 0.5556, 1.0, 0.4444, 0.0, 0.3333, 0.0, 0.4444, 0.0, 0.4444, 0.0, 0.3333, 0.0, 0.4444, 0.0, 0.5556, 0.0, 0.5556, 0.0, 0.4444, 0.0, 0.6667, 0.0, 0.5556, 0.0, 0.5556, 0.0, 0.6667, 0.0, 0.5556, 0.0, 0.4444, 0.0, 0.4444, 0.0, 0.5556, 0.3333, 0.3333, 0.6667, 0.3333, 0.6667, 0.4444, 0.3333, 0.4444, 0.3333, 0.4444, 0.6667, 0.4444, 0.6667, 0.5556, 0.3333, 0.5556, 0.0, 0.3333, 0.3333, 0.3333, 0.3333, 0.4444, 0.0, 0.4444, 0.0, 0.4444, 0.3333, 0.4444, 0.3333, 0.5556, 0.0, 0.5556, 0.6667, 0.3333, 1.0, 0.3333, 1.0, 0.4444, 0.6667, 0.4444, 0.6667, 0.4444, 1.0, 0.4444, 1.0, 0.5556, 0.6667, 0.5556, 0.0, 0.6667, 0.0, 0.5556, 0.0, 0.5556, 0.0, 0.6667, 0.0, 0.5556, 0.0, 0.4444, 0.0, 0.4444, 0.0, 0.5556, 1.0, 0.3333, 1.0, 0.4444, 1.0, 0.4444, 1.0, 0.3333, 1.0, 0.4444, 1.0, 0.5556, 1.0, 0.5556, 1.0, 0.4444, 1.0, 0.3333, 1.0, 0.4444, 1.0, 0.4444, 1.0, 0.3333, 1.0, 0.4444, 1.0, 0.5556, 1.0, 0.5556, 1.0, 0.4444, 0.0, 0.3333, 0.0, 0.3333, 0.0, 0.3333, 0.0, 0.3333, 0.0, 0.6667, 0.0, 0.6667, 0.0, 0.6667, 0.0, 0.6667, 0.0, 0.6667, 0.0, 0.5556, 0.0, 0.5556, 0.0, 0.6667, 0.0, 0.5556, 0.0, 0.4444, 0.0, 0.4444, 0.0, 0.5556, 1.0, 0.3333, 1.0, 0.4444, 1.0, 0.4444, 1.0, 0.3333, 1.0, 0.4444, 1.0, 0.5556, 1.0, 0.5556, 1.0, 0.4444, 0.0, 0.3333, 0.0, 0.4444, 0.0, 0.4444, 0.0, 0.3333, 0.0, 0.4444, 0.0, 0.5556, 0.0, 0.5556, 0.0, 0.4444, 1.0, 0.6667, 1.0, 0.5556, 1.0, 0.5556, 1.0, 0.6667, 1.0, 0.5556, 1.0, 0.4444, 1.0, 0.4444, 1.0, 0.5556, 1.0, 0.4444, 1.0, 0.5556, 1.0, 0.5556, 1.0, 0.4444, 1.0, 0.4444, 1.0, 0.5556, 1.0, 0.5556, 1.0, 0.4444, 1.0, 0.3333, 1.0, 0.4444, 1.0, 0.4444, 1.0, 0.3333, 1.0, 0.3333, 1.0, 0.4444, 1.0, 0.4444, 1.0, 0.3333, 0.0, 0.3333, 0.0, 0.4444, 0.0, 0.4444, 0.0, 0.3333, 0.0, 0.5556, 0.0, 0.6667, 0.0, 0.6667, 0.0, 0.5556, 0.0, 0.5556, 0.0, 0.4444, 0.0, 0.4444, 0.0, 0.5556, 0.0, 0.3333, 0.0, 0.3333, 0.0, 0.3333, 0.0, 0.3333, 0.0, 0.6667, 0.0, 0.6667, 0.0, 0.6667, 0.0, 0.6667, 0.0, 0.6667, 0.0, 0.6667, 0.0, 0.6667, 0.0, 0.6667, 0.0, 0.3333, 0.0, 0.3333, 0.0, 0.3333, 0.0, 0.3333, 0.0, 0.3333, 0.0, 0.3333, 0.0, 0.3333, 0.0, 0.3333, 0.0, 0.4444, 0.0, 0.3333, 0.0, 0.3333, 0.0, 0.4444, 0.0, 0.3333, 0.0, 0.3333, 0.0, 0.3333, 0.0, 0.3333, 1.0, 0.5556, 1.0, 0.6667, 1.0, 0.6667, 1.0, 0.5556, 1.0, 0.5556, 1.0, 0.6667, 1.0, 0.6667, 1.0, 0.5556, 0.0, 0.3333, 0.0, 0.0, 0.0, 0.0, 0.0, 0.3333, 0.0, 0.3333, 0.0, 0.0, 0.0, 0.0, 0.0, 0.3333, 0.0, 0.0, 0.3333, 0.0, 0.3333, 0.0, 0.0, 0.0, 0.0, 0.0, 0.3333, 0.0, 0.3333, 0.0, 0.0, 0.0, 0.3333, 1.0, 0.0, 1.0, 0.0, 1.0, 0.3333, 1.0, 0.3333, 1.0, 0.0, 1.0, 0.0, 1.0, 0.3333, 1.0, 0.6667, 1.0, 0.3333, 1.0, 0.3333, 1.0, 0.6667, 1.0, 0.6667, 1.0, 0.3333, 1.0, 0.3333, 1.0, 0.6667, 1.0, 1.0, 0.0, 1.0, 0.3333, 1.0, 0.3333, 1.0, 0.0, 1.0, 0.0, 1.0, 0.3333, 1.0, 0.3333, 1.0, 0.0, 1.0, 0.6667, 1.0, 1.0, 1.0, 1.0, 1.0, 0.6667, 1.0, 0.6667, 1.0, 1.0, 1.0, 1.0, 1.0, 0.6667, 1.0, 1.0, 0.6667, 1.0, 0.6667, 1.0, 1.0, 1.0, 1.0, 1.0, 0.6667, 1.0, 0.6667, 1.0, 1.0, 1.0, 0.0, 1.0, 0.0, 0.6667, 0.0, 0.6667, 0.0, 1.0, 0.0, 1.0, 0.0, 0.6667, 0.0, 0.6667, 0.0, 1.0, 0.3333, 0.0, 0.6667, 0.0, 0.6667, 0.0, 0.3333, 0.0, 0.3333, 0.0, 0.6667, 0.0, 0.6667, 0.0, 0.3333, 0.0, 0.6667, 0.0, 1.0, 0.0, 1.0, 0.0, 0.6667, 0.0, 0.6667, 0.0, 1.0, 0.0, 1.0, 0.0, 0.6667, 0.0, 0.0, 0.4444, 0.0, 0.5556, 0.0, 0.5556, 0.0, 0.4444, 0.0, 0.5556, 0.0, 0.4444, 0.0, 0.4444, 0.0, 0.5556, 0.0, 0.6667, 0.0, 0.6667, 0.0, 0.6667, 0.0, 0.6667, 0.0, 0.3333, 0.0, 0.4444, 0.0, 0.4444, 0.0, 0.3333, 0.0, 0.6667, 0.0, 0.6667, 0.0, 0.6667, 0.0, 0.6667, 0.0, 0.5556, 0.0, 0.6667, 0.0, 0.6667, 0.0, 0.5556, 0.0, 0.3333, 0.0, 0.3333, 0.0, 0.3333, 0.0, 0.3333, 0.0, 0.6667, 0.0, 0.6667, 0.0, 0.6667, 0.0, 0.6667, 0.0, 0.3333, 0.0, 0.3333, 0.0, 0.3333, 0.0, 0.3333, 0.0, 0.6667, 0.0, 0.6667, 0.0, 0.6667, 0.0, 0.6667, 0.0, 0.3333, 0.0, 0.3333, 0.0, 0.3333, 0.0, 0.3333, 0.0, 0.3333, 0.0, 0.4444, 0.0, 0.4444, 0.0, 0.3333, 0.0, 0.6667, 0.0, 0.6667, 0.0, 0.6667, 0.0, 0.6667, 0.0, 0.6667, 0.0, 0.6667, 0.0, 0.6667, 0.0, 0.6667, 0.0, 0.6667, 0.0, 0.5556, 0.0, 0.5556, 0.0, 0.6667, 0.0, 0.5556, 0.0, 0.4444, 0.0, 0.4444, 0.0, 0.5556, 0.0, 0.3333, 0.0, 0.4444, 0.0, 0.4444, 0.0, 0.3333, 0.0, 0.5556, 0.0, 0.4444, 0.0, 0.4444, 0.0, 0.5556, 0.0, 0.6667, 0.0, 0.6667, 0.0, 0.6667, 0.0, 0.6667, 0.0, 0.4444, 0.0, 0.4444, 0.0, 0.3333, 0.0, 0.3333, 0.0, 0.5556, 0.0, 0.5556, 0.0, 0.6667, 0.0, 0.6667, 0.0, 0.3333, 0.0, 0.3333, 0.0, 0.3333, 0.0, 0.3333, 0.0, 0.6667, 0.0, 0.5556, 0.0, 0.5556, 0.0, 0.6667, 0.0, 0.4444, 0.0, 0.3333, 0.0, 0.3333, 0.0, 0.4444, 0.0, 0.4444, 0.0, 0.5556, 0.0, 0.5556, 0.0, 0.4444, 0.0, 0.5556, 0.0, 0.6667, 0.0, 0.6667, 0.0, 0.5556, 0.0, 0.3333, 0.0, 0.3333, 0.0, 0.3333, 0.0, 0.3333, 0.0, 0.3333, 0.0, 0.4444, 0.0, 0.4444, 0.0, 0.3333, 0.0, 0.5556, 0.0, 0.4444, 0.0, 0.4444, 0.0, 0.5556, 0.0, 0.3333, 0.0, 0.3333, 0.0, 0.3333, 0.0, 0.3333, 0.0, 0.3333, 0.0, 0.3333, 0.0, 0.3333, 0.0, 0.3333, 0.0, 0.6667, 0.0, 0.5556, 0.0, 0.5556, 0.0, 0.6667, 0.0, 0.6667, 0.0, 0.6667, 0.0, 0.6667, 0.0, 0.6667, 0.0, 0.6667, 0.0, 0.6667, 0.0, 0.6667, 0.0, 0.6667, 0.0, 0.3333, 0.0, 0.3333, 0.0, 0.3333, 0.0, 0.3333, 0.0, 0.6667, 0.0, 0.5556, 0.0, 0.5556, 0.0, 0.6667, 0.0, 0.3333, 0.0, 0.3333, 0.0, 0.3333, 0.0, 0.3333, 0.0, 0.3333, 0.0, 0.3333, 0.0, 0.3333, 0.0, 0.3333, 0.0, 0.3333, 0.0, 0.3333, 0.0, 0.3333, 0.0, 0.3333, 0.0, 0.6667, 0.0, 0.6667, 0.0, 0.6667, 0.0, 0.6667, 0.0, 0.6667, 0.0, 0.6667, 0.0, 0.6667, 0.0, 0.6667, 0.0, 0.4444, 0.0, 0.3333, 0.0, 0.3333, 0.0, 0.4444, 0.0, 0.4444, 0.0, 0.3333, 0.0, 0.3333, 0.0, 0.4444, 0.0, 0.4444, 0.0, 0.3333, 0.0, 0.3333, 0.0, 0.4444, 0.0, 0.6667, 0.0, 0.5556, 0.0, 0.5556, 0.0, 0.6667, 0.0, 0.6667, 0.0, 0.5556, 0.0, 0.5556, 0.0, 0.6667, 0.0, 0.3333, 0.0, 0.3333, 0.0, 0.3333, 0.0, 0.3333, 0.0, 0.3333, 0.0, 0.3333, 0.0, 0.3333, 0.0, 0.3333, 0.0, 0.3333, 0.0, 0.3333, 0.0, 0.3333, 0.0, 0.3333, 0.0, 0.3333, 0.0, 0.3333, 0.0, 0.3333, 0.0, 0.3333, 0.0, 0.6667, 0.0, 0.6667, 0.0, 0.6667, 0.0, 0.6667, 0.0, 0.6667, 0.0, 0.6667, 0.0, 0.6667, 0.0, 0.6667, 0.0, 0.3333, 0.0, 0.3333, 0.0, 0.3333, 0.0, 0.3333, 0.0, 0.3333, 0.0, 0.3333, 0.0, 0.3333, 0.0, 0.3333, 0.0, 0.5556, 0.0, 0.6667, 0.0, 0.6667, 0.0, 0.5556, 0.0, 0.5556, 0.0, 0.6667, 0.0, 0.6667, 0.0, 0.5556, 0.0, 0.6667, 0.0, 0.6667, 0.0, 0.6667, 0.0, 0.6667, 0.0, 0.6667, 0.0, 0.6667, 0.0, 0.6667, 0.0, 0.6667, 0.0, 0.3333, 0.0, 0.4444, 0.0, 0.4444, 0.0, 0.3333, 0.0, 0.3333, 0.0, 0.4444, 0.0, 0.4444, 0.0, 0.3333, 0.0, 0.6667, 0.0, 0.6667, 0.0, 0.6667, 0.0, 0.6667, 0.0, 0.6667, 0.0, 0.6667, 0.0, 0.6667, 0.0, 0.6667, 0.0, 0.5556, 0.0, 0.4444, 0.0, 0.4444, 0.0, 0.5556, 0.0, 0.5556, 0.0, 0.4444, 0.0, 0.4444, 0.0, 0.5556, 0.0, 0.4444, 0.0, 0.5556, 0.0, 0.5556, 0.0, 0.4444, 0.0, 0.4444, 0.0, 0.5556, 0.0, 0.5556, 0.0, 0.4444])
me_drinking_mug.materials.append(mat_interactivemugmat)
me_drinking_mug.materials.append(mat_mugwhite)
me_drinking_mug.use_remesh_fix_poles = True
me_drinking_mug.use_remesh_preserve_attributes = False
me_drinking_mug.update()

# ---- objects
ob_drinking_mug = bpy.data.objects.new('Drinking Mug', me_drinking_mug)

# ---- transforms, parenting, visibility, modifiers, constraints
ob_drinking_mug.location = (0.0, 0.0, 0.0)

# ---- collection membership
col_collection.objects.link(ob_drinking_mug)

# ---- scene / render settings (as saved in the file)
scene.frame_start = 1; scene.frame_end = 250; scene.frame_set(1)
scene.render.engine = 'BLENDER_EEVEE_NEXT'
scene.cycles.use_denoising = False
scene.cycles.samples = 128
scene.cycles.sampling_pattern = 'TABULATED_SOBOL'
scene.cycles.use_adaptive_sampling = False
scene.cycles.use_light_tree = False
scene.view_settings.view_transform = 'Filmic'
bpy.context.view_layer.update()

# ---- added for rendering (the .blend has no active camera and no usable light): camera, sun
cam_auto = bpy.data.cameras.new('AutoCamera')
cam_auto.lens = 50.0
cam_auto.sensor_width = 36.0
cam_auto.clip_end = 1000.0
ob_auto_camera = bpy.data.objects.new('AutoCamera', cam_auto)
scene.collection.objects.link(ob_auto_camera)
ob_auto_camera.location = (4.01023, -5.49512, 5.1133)
ob_auto_camera.rotation_euler = (1.09748, -7.21219e-08, 0.694738)
scene.camera = ob_auto_camera
light_auto_sun = bpy.data.lights.new('AutoSun', 'SUN')
light_auto_sun.energy = 3.0
light_auto_sun.angle = 0.0523599
ob_auto_sun = bpy.data.objects.new('AutoSun', light_auto_sun)
scene.collection.objects.link(ob_auto_sun)
ob_auto_sun.rotation_euler = (0.872665, 0.174533, 0.523599)
bpy.context.view_layer.update()
